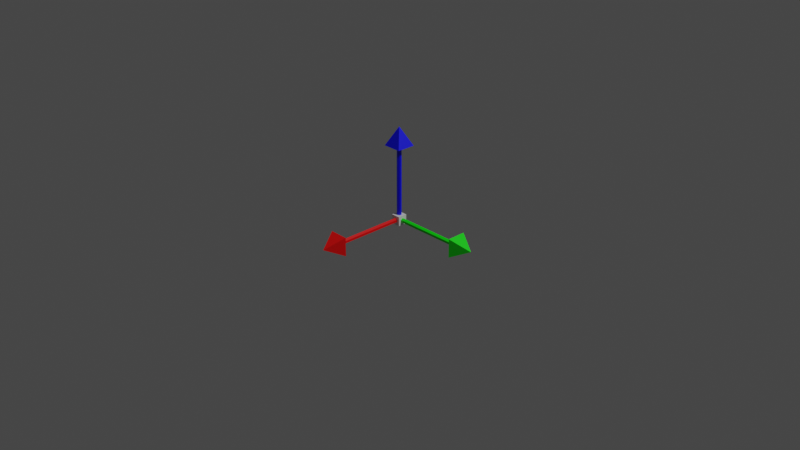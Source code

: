 # Source: axis.blend  (saved by Blender 3.0.42; exported with 4.5.12 LTS)
import bpy
from mathutils import Matrix  # noqa: F401  (used for matrix-valued properties, if any)

bpy.ops.wm.read_factory_settings(use_empty=True)
scene = bpy.context.scene
scene.name = 'Scene'

# ---- collections
col_collection = bpy.data.collections.new('Collection'); scene.collection.children.link(col_collection)

# ---- materials (node trees are filled in below, after node groups)
mat_white = bpy.data.materials.new('White')
mat_white.alpha_threshold = 0.0
mat_white.use_transparent_shadow = False
mat_white.line_color = (0.0, 0.0, 0.0, 1.0)
mat_blue_001 = bpy.data.materials.new('Blue.001')
mat_blue_001.use_transparent_shadow = False
mat_blue_001.diffuse_color = (0.0, 6.3e-05, 1.0, 1.0)
mat_blue_001.roughness = 0.5
mat_red_002 = bpy.data.materials.new('Red.002')
mat_red_002.use_transparent_shadow = False
mat_red_002.diffuse_color = (1.0, 6.3e-05, 0.0, 1.0)
mat_red_002.roughness = 0.5
mat_red_003 = bpy.data.materials.new('Red.003')
mat_red_003.use_transparent_shadow = False
mat_red_003.diffuse_color = (0.0, 1.0, 0.0, 1.0)
mat_red_003.roughness = 0.5

# ---- material node trees
mat_white.use_nodes = True; mat_white.node_tree.nodes.clear()
_N = mat_white.node_tree.nodes; _L = mat_white.node_tree.links
n0 = _N.new('ShaderNodeOutputMaterial'); n0.name = 'Material Output'; n0.location = (300, 300)
n1 = _N.new('ShaderNodeBsdfPrincipled'); n1.name = 'Principled BSDF'; n1.location = (10, 300)
n1.distribution = 'GGX'
n1.subsurface_method = 'RANDOM_WALK_SKIN'
n1.inputs[2].default_value = 0.4
n1.inputs[3].default_value = 1.45
n1.inputs[27].default_value = (0.0, 0.0, 0.0, 1.0)
n1.inputs[28].default_value = 1.0
_L.new(n1.outputs[0], n0.inputs[0])
n0.is_active_output = True
mat_blue_001.use_nodes = True; mat_blue_001.node_tree.nodes.clear()
_N = mat_blue_001.node_tree.nodes; _L = mat_blue_001.node_tree.links
n0 = _N.new('ShaderNodeBsdfPrincipled'); n0.name = 'Principled BSDF'; n0.location = (10, 300)
n0.distribution = 'GGX'
n0.subsurface_method = 'RANDOM_WALK_SKIN'
n0.inputs[0].default_value = (0.0, 6.3e-05, 1.0, 1.0)
n0.inputs[3].default_value = 1.45
n0.inputs[27].default_value = (0.0, 0.0, 0.0, 1.0)
n0.inputs[28].default_value = 1.0
n1 = _N.new('ShaderNodeOutputMaterial'); n1.name = 'Material Output'; n1.location = (300, 300)
_L.new(n0.outputs[0], n1.inputs[0])
n1.is_active_output = True
mat_red_002.use_nodes = True; mat_red_002.node_tree.nodes.clear()
_N = mat_red_002.node_tree.nodes; _L = mat_red_002.node_tree.links
n0 = _N.new('ShaderNodeBsdfPrincipled'); n0.name = 'Principled BSDF'; n0.location = (10, 300)
n0.distribution = 'GGX'
n0.subsurface_method = 'RANDOM_WALK_SKIN'
n0.inputs[0].default_value = (1.0, 6.3e-05, 0.0, 1.0)
n0.inputs[3].default_value = 1.45
n0.inputs[27].default_value = (0.0, 0.0, 0.0, 1.0)
n0.inputs[28].default_value = 1.0
n1 = _N.new('ShaderNodeOutputMaterial'); n1.name = 'Material Output'; n1.location = (300, 300)
_L.new(n0.outputs[0], n1.inputs[0])
n1.is_active_output = True
mat_red_003.use_nodes = True; mat_red_003.node_tree.nodes.clear()
_N = mat_red_003.node_tree.nodes; _L = mat_red_003.node_tree.links
n0 = _N.new('ShaderNodeBsdfPrincipled'); n0.name = 'Principled BSDF'; n0.location = (10, 300)
n0.distribution = 'GGX'
n0.subsurface_method = 'RANDOM_WALK_SKIN'
n0.inputs[0].default_value = (0.0, 1.0, 0.0, 1.0)
n0.inputs[3].default_value = 1.45
n0.inputs[27].default_value = (0.0, 0.0, 0.0, 1.0)
n0.inputs[28].default_value = 1.0
n1 = _N.new('ShaderNodeOutputMaterial'); n1.name = 'Material Output'; n1.location = (300, 300)
_L.new(n0.outputs[0], n1.inputs[0])
n1.is_active_output = True

# ---- world
world_world = bpy.data.worlds.new('World'); scene.world = world_world
world_world.use_nodes = True; world_world.node_tree.nodes.clear()
_N = world_world.node_tree.nodes; _L = world_world.node_tree.links
n0 = _N.new('ShaderNodeOutputWorld'); n0.name = 'World Output'; n0.location = (300, 300)
n1 = _N.new('ShaderNodeBackground'); n1.name = 'Background'; n1.location = (10, 300)
n1.inputs[0].default_value = (0.05088, 0.05088, 0.05088, 1.0)
_L.new(n1.outputs[0], n0.inputs[0])
n0.is_active_output = True
world_world.color = (0.05088, 0.05088, 0.05088)
world_world.use_sun_shadow = False
world_world.sun_shadow_jitter_overblur = 0.0

# ---- cameras
cam_camera = bpy.data.cameras.new('Camera')
cam_camera.clip_end = 100.0
cam_camera.ortho_scale = 7.314

# ---- lights
light_light = bpy.data.lights.new('Light', 'POINT')
light_light.transmission_factor = 0.0
light_light.energy = 1000.0
light_light.shadow_soft_size = 0.1
light_light.shadow_maximum_resolution = 0.006
light_light.use_absolute_resolution = True

# ---- meshes
me_cube = bpy.data.meshes.new('Cube')
me_cube.from_pydata([(-1.0, -1.0, -1.0), (-1.0, -1.0, 1.0), (-1.0, 1.0, -1.0), (-1.0, 1.0, 1.0), (1.0, -1.0, -1.0), (1.0, -1.0, 1.0), (1.0, 1.0, -1.0), (1.0, 1.0, 1.0)], [], [(1, 2, 0), (3, 6, 2), (7, 4, 6), (5, 0, 4), (6, 0, 2), (3, 5, 7), (1, 3, 2), (3, 7, 6), (7, 5, 4), (5, 1, 0), (6, 4, 0), (3, 1, 5)])
_uv = me_cube.uv_layers.new(name='UVMap')
_uv.uv.foreach_set('vector', [0.625, 0.0, 0.375, 0.25, 0.375, 0.0, 0.625, 0.25, 0.375, 0.5, 0.375, 0.25, 0.625, 0.5, 0.375, 0.75, 0.375, 0.5, 0.625, 0.75, 0.375, 1.0, 0.375, 0.75, 0.375, 0.5, 0.125, 0.75, 0.125, 0.5, 0.875, 0.5, 0.625, 0.75, 0.625, 0.5, 0.625, 0.0, 0.625, 0.25, 0.375, 0.25, 0.625, 0.25, 0.625, 0.5, 0.375, 0.5, 0.625, 0.5, 0.625, 0.75, 0.375, 0.75, 0.625, 0.75, 0.625, 1.0, 0.375, 1.0, 0.375, 0.5, 0.375, 0.75, 0.125, 0.75, 0.875, 0.5, 0.875, 0.75, 0.625, 0.75])
me_cube.materials.append(mat_white)
me_cube.use_remesh_fix_poles = True
me_cube.use_remesh_preserve_attributes = False
me_cube.update()
me_cylinder = bpy.data.meshes.new('Cylinder')
me_cylinder.from_pydata([(0.0, 0.0, -0.45), (0.0, 0.025, -0.45), (0.0, 0.025, 0.3018), (0.02165, 0.0125, -0.45), (0.02165, 0.0125, 0.3018), (0.02165, -0.0125, -0.45), (0.02165, -0.0125, 0.3018), (-2.186e-09, -0.025, -0.45), (-2.186e-09, -0.025, 0.3018), (-0.02165, -0.0125, -0.45), (-0.02165, -0.0125, 0.3018), (-0.02165, 0.0125, -0.45), (-0.02165, 0.0125, 0.3018), (-0.1, -0.1, 0.3), (0.0, 0.0, 0.5), (-0.1, 0.1, 0.3), (0.1, -0.1, 0.3), (0.1, 0.1, 0.3)], [], [(0, 1, 3), (2, 3, 1), (0, 3, 5), (4, 5, 3), (0, 5, 7), (6, 7, 5), (0, 7, 9), (8, 9, 7), (0, 9, 11), (10, 11, 9), (0, 11, 1), (12, 1, 11), (13, 14, 15), (15, 14, 17), (17, 14, 16), (16, 14, 13), (2, 17, 4), (15, 2, 12), (8, 13, 10), (16, 8, 6), (13, 8, 16), (16, 4, 17), (17, 2, 15), (12, 13, 15), (2, 4, 3), (4, 6, 5), (6, 8, 7), (8, 10, 9), (10, 12, 11), (12, 2, 1), (16, 6, 4), (12, 10, 13)])
_uv = me_cylinder.uv_layers.new(name='UVMap')
_uv.uv.foreach_set('vector', [0.75, 0.25, 0.75, 0.49, 0.9578, 0.37, 1.0, 1.0, 0.8333, 0.5, 1.0, 0.5, 0.75, 0.25, 0.9578, 0.37, 0.9578, 0.13, 0.8333, 1.0, 0.6667, 0.5, 0.8333, 0.5, 0.75, 0.25, 0.9578, 0.13, 0.75, 0.01, 0.6667, 1.0, 0.5, 0.5, 0.6667, 0.5, 0.75, 0.25, 0.75, 0.01, 0.5422, 0.13, 0.5, 1.0, 0.3333, 0.5, 0.5, 0.5, 0.75, 0.25, 0.5422, 0.13, 0.5422, 0.37, 0.3333, 1.0, 0.1667, 0.5, 0.3333, 0.5, 0.75, 0.25, 0.5422, 0.37, 0.75, 0.49, 0.1667, 1.0, -8.941e-08, 0.5, 0.1667, 0.5, 0.375, 0.0, 0.625, 0.25, 0.375, 0.25, 0.375, 0.25, 0.625, 0.5, 0.375, 0.5, 0.375, 0.5, 0.625, 0.75, 0.375, 0.75, 0.375, 0.75, 0.625, 1.0, 0.375, 1.0, 0.25, 0.49, 0.0, 0.0, 0.4578, 0.37, 0.0, 0.0, 0.25, 0.49, 0.04215, 0.37, 0.25, 0.01, 0.0, 0.0, 0.04215, 0.13, 0.0, 0.0, 0.25, 0.01, 0.4578, 0.13, 0.0, 0.0, 0.25, 0.01, 0.0, 0.0, 0.0, 0.0, 0.0, 0.0, 0.0, 0.0, 0.0, 0.0, 0.25, 0.49, 0.0, 0.0, 0.0, 0.0, 0.0, 0.0, 0.0, 0.0, 1.0, 1.0, 0.8333, 1.0, 0.8333, 0.5, 0.8333, 1.0, 0.6667, 1.0, 0.6667, 0.5, 0.6667, 1.0, 0.5, 1.0, 0.5, 0.5, 0.5, 1.0, 0.3333, 1.0, 0.3333, 0.5, 0.3333, 1.0, 0.1667, 1.0, 0.1667, 0.5, 0.1667, 1.0, -8.941e-08, 1.0, -8.941e-08, 0.5, 0.0, 0.0, 0.0, 0.0, 0.0, 0.0, 0.0, 0.0, 0.0, 0.0, 0.0, 0.0])
_ca = me_cylinder.color_attributes.new('Col', 'BYTE_COLOR', 'CORNER')
_ca.data.foreach_set('color', [0.0, 0.0, 1.0, 1.0, 0.0, 0.0, 1.0, 1.0, 0.0, 0.0, 1.0, 1.0, 0.0, 0.0, 1.0, 1.0, 0.0, 0.0, 1.0, 1.0, 0.0, 0.0, 1.0, 1.0, 0.0, 0.0, 1.0, 1.0, 0.0, 0.0, 1.0, 1.0, 0.0, 0.0, 1.0, 1.0, 0.0, 0.0, 1.0, 1.0, 0.0, 0.0, 1.0, 1.0, 0.0, 0.0, 1.0, 1.0, 0.0, 0.0, 1.0, 1.0, 0.0, 0.0, 1.0, 1.0, 0.003677, 0.003677, 1.0, 1.0, 0.0, 0.0, 1.0, 1.0, 0.003677, 0.003677, 1.0, 1.0, 0.0, 0.0, 1.0, 1.0, 0.0, 0.0, 1.0, 1.0, 0.003677, 0.003677, 1.0, 1.0, 0.0003035, 0.0003035, 1.0, 1.0, 0.0, 0.0, 1.0, 1.0, 0.0003035, 0.0003035, 1.0, 1.0, 0.003677, 0.003677, 1.0, 1.0, 0.0, 0.0, 1.0, 1.0, 0.0003035, 0.0003035, 1.0, 1.0, 0.0, 0.0, 1.0, 1.0, 0.0, 0.0, 1.0, 1.0, 0.0, 0.0, 1.0, 1.0, 0.0003035, 0.0003035, 1.0, 1.0, 0.0, 0.0, 1.0, 1.0, 0.0, 0.0, 1.0, 1.0, 0.0, 0.0, 1.0, 1.0, 0.0, 0.0, 1.0, 1.0, 0.0, 0.0, 1.0, 1.0, 0.0, 0.0, 1.0, 1.0, 0.0, 0.0, 1.0, 1.0, 0.0, 0.0, 1.0, 1.0, 0.0, 0.0, 1.0, 1.0, 0.0, 0.0, 1.0, 1.0, 0.0, 0.0, 1.0, 1.0, 0.0, 0.0, 1.0, 1.0, 0.0, 0.0, 1.0, 1.0, 0.0, 0.0, 1.0, 1.0, 0.0, 0.0, 1.0, 1.0, 0.0, 0.0, 1.0, 1.0, 0.0, 0.0, 1.0, 1.0, 0.0, 0.0, 1.0, 1.0, 0.0, 0.0, 1.0, 1.0, 0.0, 0.0, 1.0, 1.0, 0.0, 0.0, 1.0, 1.0, 0.0, 0.0, 1.0, 1.0, 0.0, 0.0, 1.0, 1.0, 0.0, 0.0, 1.0, 1.0, 0.0, 0.0, 1.0, 1.0, 0.0, 0.0, 1.0, 1.0, 0.0, 0.0, 1.0, 1.0, 0.0, 0.0, 1.0, 1.0, 0.0, 0.0, 1.0, 1.0, 0.0, 0.0, 1.0, 1.0, 0.0, 0.0, 1.0, 1.0, 0.0, 0.0, 1.0, 1.0, 0.0, 0.0, 1.0, 1.0, 0.0, 0.0, 1.0, 1.0, 0.0, 0.0, 1.0, 1.0, 0.0, 0.0, 1.0, 1.0, 0.0, 0.0, 1.0, 1.0, 0.0, 0.0, 1.0, 1.0, 0.0, 0.0, 1.0, 1.0, 0.0, 0.0, 1.0, 1.0, 0.0, 0.0, 1.0, 1.0, 0.0, 0.0, 1.0, 1.0, 0.0, 0.0, 1.0, 1.0, 0.0, 0.0, 1.0, 1.0, 0.0, 0.0, 1.0, 1.0, 0.0, 0.0, 1.0, 1.0, 0.0, 0.0, 1.0, 1.0, 0.0, 0.0, 1.0, 1.0, 0.0, 0.0, 1.0, 1.0, 0.0, 0.0, 1.0, 1.0, 0.003677, 0.003677, 1.0, 1.0, 0.0, 0.0, 1.0, 1.0, 0.0, 0.0, 1.0, 1.0, 0.0003035, 0.0003035, 1.0, 1.0, 0.0, 0.0, 1.0, 1.0, 0.0, 0.0, 1.0, 1.0, 0.0, 0.0, 1.0, 1.0, 0.0, 0.0, 1.0, 1.0, 0.0, 0.0, 1.0, 1.0, 0.0, 0.0, 1.0, 1.0, 0.0, 0.0, 1.0, 1.0, 0.0, 0.0, 1.0, 1.0, 0.0, 0.0, 1.0, 1.0, 0.0, 0.0, 1.0, 1.0, 0.0, 0.0, 1.0, 1.0, 0.0, 0.0, 1.0, 1.0])
me_cylinder.materials.append(mat_blue_001)
me_cylinder.use_remesh_fix_poles = True
me_cylinder.use_remesh_preserve_attributes = False
me_cylinder.update()
me_cylinder_001 = bpy.data.meshes.new('Cylinder.001')
me_cylinder_001.from_pydata([(0.0, 0.0, -0.45), (0.0, 0.025, -0.45), (0.0, 0.025, 0.3018), (0.02165, 0.0125, -0.45), (0.02165, 0.0125, 0.3018), (0.02165, -0.0125, -0.45), (0.02165, -0.0125, 0.3018), (-2.186e-09, -0.025, -0.45), (-2.186e-09, -0.025, 0.3018), (-0.02165, -0.0125, -0.45), (-0.02165, -0.0125, 0.3018), (-0.02165, 0.0125, -0.45), (-0.02165, 0.0125, 0.3018), (-0.1, -0.1, 0.3), (0.0, 0.0, 0.5), (-0.1, 0.1, 0.3), (0.1, -0.1, 0.3), (0.1, 0.1, 0.3)], [], [(0, 1, 3), (2, 3, 1), (0, 3, 5), (4, 5, 3), (0, 5, 7), (6, 7, 5), (0, 7, 9), (8, 9, 7), (0, 9, 11), (10, 11, 9), (0, 11, 1), (12, 1, 11), (13, 14, 15), (15, 14, 17), (17, 14, 16), (16, 14, 13), (2, 17, 4), (15, 2, 12), (8, 13, 10), (16, 8, 6), (13, 8, 16), (16, 4, 17), (17, 2, 15), (12, 13, 15), (2, 4, 3), (4, 6, 5), (6, 8, 7), (8, 10, 9), (10, 12, 11), (12, 2, 1), (16, 6, 4), (12, 10, 13)])
_uv = me_cylinder_001.uv_layers.new(name='UVMap')
_uv.uv.foreach_set('vector', [0.75, 0.25, 0.75, 0.49, 0.9578, 0.37, 1.0, 1.0, 0.8333, 0.5, 1.0, 0.5, 0.75, 0.25, 0.9578, 0.37, 0.9578, 0.13, 0.8333, 1.0, 0.6667, 0.5, 0.8333, 0.5, 0.75, 0.25, 0.9578, 0.13, 0.75, 0.01, 0.6667, 1.0, 0.5, 0.5, 0.6667, 0.5, 0.75, 0.25, 0.75, 0.01, 0.5422, 0.13, 0.5, 1.0, 0.3333, 0.5, 0.5, 0.5, 0.75, 0.25, 0.5422, 0.13, 0.5422, 0.37, 0.3333, 1.0, 0.1667, 0.5, 0.3333, 0.5, 0.75, 0.25, 0.5422, 0.37, 0.75, 0.49, 0.1667, 1.0, -8.941e-08, 0.5, 0.1667, 0.5, 0.375, 0.0, 0.625, 0.25, 0.375, 0.25, 0.375, 0.25, 0.625, 0.5, 0.375, 0.5, 0.375, 0.5, 0.625, 0.75, 0.375, 0.75, 0.375, 0.75, 0.625, 1.0, 0.375, 1.0, 0.25, 0.49, 0.0, 0.0, 0.4578, 0.37, 0.0, 0.0, 0.25, 0.49, 0.04215, 0.37, 0.25, 0.01, 0.0, 0.0, 0.04215, 0.13, 0.0, 0.0, 0.25, 0.01, 0.4578, 0.13, 0.0, 0.0, 0.25, 0.01, 0.0, 0.0, 0.0, 0.0, 0.0, 0.0, 0.0, 0.0, 0.0, 0.0, 0.25, 0.49, 0.0, 0.0, 0.0, 0.0, 0.0, 0.0, 0.0, 0.0, 1.0, 1.0, 0.8333, 1.0, 0.8333, 0.5, 0.8333, 1.0, 0.6667, 1.0, 0.6667, 0.5, 0.6667, 1.0, 0.5, 1.0, 0.5, 0.5, 0.5, 1.0, 0.3333, 1.0, 0.3333, 0.5, 0.3333, 1.0, 0.1667, 1.0, 0.1667, 0.5, 0.1667, 1.0, -8.941e-08, 1.0, -8.941e-08, 0.5, 0.0, 0.0, 0.0, 0.0, 0.0, 0.0, 0.0, 0.0, 0.0, 0.0, 0.0, 0.0])
me_cylinder_001.materials.append(mat_red_002)
me_cylinder_001.use_remesh_fix_poles = True
me_cylinder_001.use_remesh_preserve_attributes = False
me_cylinder_001.update()
me_cylinder_002 = bpy.data.meshes.new('Cylinder.002')
me_cylinder_002.from_pydata([(4.628e-31, 0.0, -0.45), (4.628e-31, 0.025, -0.45), (0.0, 0.025, 0.3018), (0.02165, 0.0125, -0.45), (0.02165, 0.0125, 0.3018), (0.02165, -0.0125, -0.45), (0.02165, -0.0125, 0.3018), (-2.186e-09, -0.025, -0.45), (-2.186e-09, -0.025, 0.3018), (-0.02165, -0.0125, -0.45), (-0.02165, -0.0125, 0.3018), (-0.02165, 0.0125, -0.45), (-0.02165, 0.0125, 0.3018), (-0.1, -0.1, 0.3), (0.0, 0.0, 0.5), (-0.1, 0.1, 0.3), (0.1, -0.1, 0.3), (0.1, 0.1, 0.3)], [], [(0, 1, 3), (2, 3, 1), (0, 3, 5), (4, 5, 3), (0, 5, 7), (6, 7, 5), (0, 7, 9), (8, 9, 7), (0, 9, 11), (10, 11, 9), (0, 11, 1), (12, 1, 11), (13, 14, 15), (15, 14, 17), (17, 14, 16), (16, 14, 13), (2, 17, 4), (15, 2, 12), (8, 13, 10), (16, 8, 6), (13, 8, 16), (16, 4, 17), (17, 2, 15), (12, 13, 15), (2, 4, 3), (4, 6, 5), (6, 8, 7), (8, 10, 9), (10, 12, 11), (12, 2, 1), (16, 6, 4), (12, 10, 13)])
_uv = me_cylinder_002.uv_layers.new(name='UVMap')
_uv.uv.foreach_set('vector', [0.75, 0.25, 0.75, 0.49, 0.9578, 0.37, 1.0, 1.0, 0.8333, 0.5, 1.0, 0.5, 0.75, 0.25, 0.9578, 0.37, 0.9578, 0.13, 0.8333, 1.0, 0.6667, 0.5, 0.8333, 0.5, 0.75, 0.25, 0.9578, 0.13, 0.75, 0.01, 0.6667, 1.0, 0.5, 0.5, 0.6667, 0.5, 0.75, 0.25, 0.75, 0.01, 0.5422, 0.13, 0.5, 1.0, 0.3333, 0.5, 0.5, 0.5, 0.75, 0.25, 0.5422, 0.13, 0.5422, 0.37, 0.3333, 1.0, 0.1667, 0.5, 0.3333, 0.5, 0.75, 0.25, 0.5422, 0.37, 0.75, 0.49, 0.1667, 1.0, -8.941e-08, 0.5, 0.1667, 0.5, 0.375, 0.0, 0.625, 0.25, 0.375, 0.25, 0.375, 0.25, 0.625, 0.5, 0.375, 0.5, 0.375, 0.5, 0.625, 0.75, 0.375, 0.75, 0.375, 0.75, 0.625, 1.0, 0.375, 1.0, 0.25, 0.49, 0.0, 0.0, 0.4578, 0.37, 0.0, 0.0, 0.25, 0.49, 0.04215, 0.37, 0.25, 0.01, 0.0, 0.0, 0.04215, 0.13, 0.0, 0.0, 0.25, 0.01, 0.4578, 0.13, 0.0, 0.0, 0.25, 0.01, 0.0, 0.0, 0.0, 0.0, 0.0, 0.0, 0.0, 0.0, 0.0, 0.0, 0.25, 0.49, 0.0, 0.0, 0.0, 0.0, 0.0, 0.0, 0.0, 0.0, 1.0, 1.0, 0.8333, 1.0, 0.8333, 0.5, 0.8333, 1.0, 0.6667, 1.0, 0.6667, 0.5, 0.6667, 1.0, 0.5, 1.0, 0.5, 0.5, 0.5, 1.0, 0.3333, 1.0, 0.3333, 0.5, 0.3333, 1.0, 0.1667, 1.0, 0.1667, 0.5, 0.1667, 1.0, -8.941e-08, 1.0, -8.941e-08, 0.5, 0.0, 0.0, 0.0, 0.0, 0.0, 0.0, 0.0, 0.0, 0.0, 0.0, 0.0, 0.0])
me_cylinder_002.materials.append(mat_red_003)
me_cylinder_002.use_remesh_fix_poles = True
me_cylinder_002.use_remesh_preserve_attributes = False
me_cylinder_002.update()

# ---- objects
ob_light = bpy.data.objects.new('Light', light_light)
ob_camera = bpy.data.objects.new('Camera', cam_camera)
ob_cube = bpy.data.objects.new('Cube', me_cube)
ob_axis_z = bpy.data.objects.new('Axis-Z', me_cylinder)
ob_axis_x = bpy.data.objects.new('Axis-X', me_cylinder_001)
ob_axis_x_001 = bpy.data.objects.new('Axis-X.001', me_cylinder_002)

# ---- transforms, parenting, visibility, modifiers, constraints
ob_light.location = (4.076, 1.005, 5.904)
ob_light.rotation_euler = (0.6503, 0.05522, 1.866)
ob_light.lock_rotations_4d = False
ob_light.empty_display_type = 'ARROWS'
ob_light.color = (0.0, 0.0, 0.0, 0.0)
ob_light.lineart.crease_threshold = 0.0
ob_camera.location = (7.359, -6.926, 4.958)
ob_camera.rotation_euler = (1.109, 0.0, 0.8149)
ob_camera.lock_rotations_4d = False
ob_camera.empty_display_type = 'ARROWS'
ob_camera.color = (0.0, 0.0, 0.0, 0.0)
ob_camera.display_type = 'WIRE'
ob_camera.lineart.crease_threshold = 0.0
ob_cube.location = (0.0, 0.0, 0.0)
ob_cube.scale = (0.05, 0.05, 0.05)
ob_cube.lock_scale = (True, False, False)
ob_axis_z.location = (0.0, 0.0, 0.5)
ob_axis_x.location = (0.0, -0.5, 0.0)
ob_axis_x.rotation_euler = (1.571, -0.0, 0.0)
ob_axis_x_001.location = (0.5, 0.0, 0.0)
ob_axis_x_001.rotation_euler = (1.571, 0.0, 1.571)

# ---- collection membership
col_collection.objects.link(ob_light)
col_collection.objects.link(ob_camera)
col_collection.objects.link(ob_cube)
col_collection.objects.link(ob_axis_z)
col_collection.objects.link(ob_axis_x)
col_collection.objects.link(ob_axis_x_001)

# ---- scene / render settings (as saved in the file)
scene.camera = ob_camera
scene.frame_start = 1; scene.frame_end = 250; scene.frame_set(1)
scene.render.engine = 'BLENDER_EEVEE_NEXT'
scene.cycles.sampling_pattern = 'TABULATED_SOBOL'
scene.cycles.use_light_tree = False
scene.view_settings.view_transform = 'Filmic'
bpy.context.view_layer.update()

